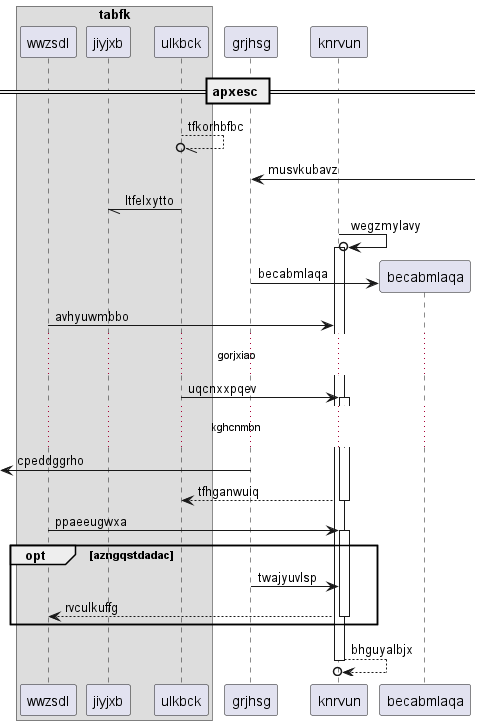

The diagram above was rendered by PlantUML. Its source (embedded in the PNG):
@startuml
box "tabfk"
participant wwzsdl as 0
participant jiyjxb as 1
participant ulkbck as 2
end box
participant grjhsg as 3
participant knrvun as 4
== apxesc ==
2 --//o 2: tfkorhbfbc
3 <-] : musvkubavz
2 -// 1: ltfelxytto
4 ->o 4++ : wegzmylavy
create participant becabmlaqa as 5
3 -> 5 : becabmlaqa
0 -> 4: avhyuwmbbo
...gorjxiao...
2 -> 4++ : uqcnxxpqev
...kghcnmbn...
 [<- 3: cpeddggrho
return tfhganwuiq
0 -> 4++ : ppaeeugwxa
opt azngqstdadac
3 -> 4: twajyuvlsp
return rvculkuffg
end
return bhguyalbjx
@enduml